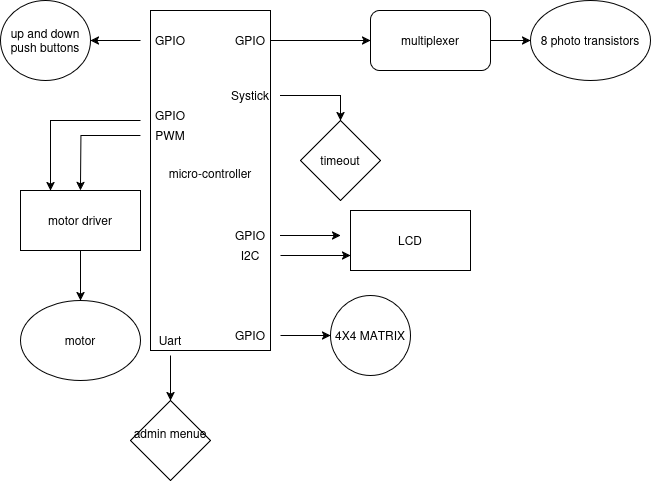

The diagram above was exported from draw.io. Its source (the exported page's mxGraphModel, read from the mxfile embedded in the PNG):
<mxGraphModel dx="1106" dy="555" grid="1" gridSize="10" guides="1" tooltips="1" connect="1" arrows="1" fold="1" page="1" pageScale="1" pageWidth="850" pageHeight="1100" math="0" shadow="0">
  <root>
    <mxCell id="0" />
    <mxCell id="1" parent="0" />
    <mxCell id="pHP85MaujFTr8OWrM71P-2" style="edgeStyle=orthogonalEdgeStyle;rounded=0;orthogonalLoop=1;jettySize=auto;html=1;entryX=0;entryY=0.5;entryDx=0;entryDy=0;" parent="1" source="cKVmSCA1GTdUARFPXMOm-1" target="pHP85MaujFTr8OWrM71P-1" edge="1">
      <mxGeometry relative="1" as="geometry">
        <Array as="points">
          <mxPoint x="470" y="80" />
          <mxPoint x="470" y="80" />
        </Array>
      </mxGeometry>
    </mxCell>
    <mxCell id="cKVmSCA1GTdUARFPXMOm-1" value="&lt;div&gt;micro-controller&lt;/div&gt;&lt;div&gt;&lt;br&gt;&lt;/div&gt;" style="rounded=0;whiteSpace=wrap;html=1;" parent="1" vertex="1">
      <mxGeometry x="320" y="50" width="120" height="340" as="geometry" />
    </mxCell>
    <mxCell id="pHP85MaujFTr8OWrM71P-24" style="edgeStyle=orthogonalEdgeStyle;rounded=0;orthogonalLoop=1;jettySize=auto;html=1;entryX=0;entryY=0.5;entryDx=0;entryDy=0;" parent="1" source="pHP85MaujFTr8OWrM71P-1" target="pHP85MaujFTr8OWrM71P-23" edge="1">
      <mxGeometry relative="1" as="geometry" />
    </mxCell>
    <mxCell id="pHP85MaujFTr8OWrM71P-1" value="multiplexer" style="rounded=1;whiteSpace=wrap;html=1;" parent="1" vertex="1">
      <mxGeometry x="540" y="50" width="120" height="60" as="geometry" />
    </mxCell>
    <mxCell id="pHP85MaujFTr8OWrM71P-3" value="GPIO" style="text;html=1;align=center;verticalAlign=middle;whiteSpace=wrap;rounded=0;" parent="1" vertex="1">
      <mxGeometry x="390" y="65" width="60" height="30" as="geometry" />
    </mxCell>
    <mxCell id="pHP85MaujFTr8OWrM71P-7" style="edgeStyle=orthogonalEdgeStyle;rounded=0;orthogonalLoop=1;jettySize=auto;html=1;" parent="1" source="pHP85MaujFTr8OWrM71P-4" edge="1">
      <mxGeometry relative="1" as="geometry">
        <mxPoint x="250" y="230" as="targetPoint" />
      </mxGeometry>
    </mxCell>
    <mxCell id="pHP85MaujFTr8OWrM71P-4" value="PWM" style="text;html=1;align=center;verticalAlign=middle;whiteSpace=wrap;rounded=0;" parent="1" vertex="1">
      <mxGeometry x="310" y="160" width="60" height="30" as="geometry" />
    </mxCell>
    <mxCell id="pHP85MaujFTr8OWrM71P-13" style="edgeStyle=orthogonalEdgeStyle;rounded=0;orthogonalLoop=1;jettySize=auto;html=1;entryX=0.5;entryY=0;entryDx=0;entryDy=0;" parent="1" source="pHP85MaujFTr8OWrM71P-9" target="pHP85MaujFTr8OWrM71P-12" edge="1">
      <mxGeometry relative="1" as="geometry" />
    </mxCell>
    <mxCell id="pHP85MaujFTr8OWrM71P-9" value="motor driver" style="rounded=0;whiteSpace=wrap;html=1;" parent="1" vertex="1">
      <mxGeometry x="190" y="230" width="120" height="60" as="geometry" />
    </mxCell>
    <mxCell id="pHP85MaujFTr8OWrM71P-11" style="edgeStyle=orthogonalEdgeStyle;rounded=0;orthogonalLoop=1;jettySize=auto;html=1;entryX=0.25;entryY=0;entryDx=0;entryDy=0;" parent="1" source="pHP85MaujFTr8OWrM71P-10" target="pHP85MaujFTr8OWrM71P-9" edge="1">
      <mxGeometry relative="1" as="geometry">
        <Array as="points">
          <mxPoint x="220" y="160" />
        </Array>
      </mxGeometry>
    </mxCell>
    <mxCell id="pHP85MaujFTr8OWrM71P-10" value="GPIO" style="text;html=1;align=center;verticalAlign=middle;whiteSpace=wrap;rounded=0;" parent="1" vertex="1">
      <mxGeometry x="310" y="140" width="60" height="30" as="geometry" />
    </mxCell>
    <mxCell id="pHP85MaujFTr8OWrM71P-12" value="motor" style="ellipse;whiteSpace=wrap;html=1;" parent="1" vertex="1">
      <mxGeometry x="190" y="340" width="120" height="80" as="geometry" />
    </mxCell>
    <mxCell id="pHP85MaujFTr8OWrM71P-15" value="up and down push buttons" style="ellipse;whiteSpace=wrap;html=1;" parent="1" vertex="1">
      <mxGeometry x="170" y="40" width="90" height="80" as="geometry" />
    </mxCell>
    <mxCell id="pHP85MaujFTr8OWrM71P-34" style="edgeStyle=orthogonalEdgeStyle;rounded=0;orthogonalLoop=1;jettySize=auto;html=1;entryX=1;entryY=0.5;entryDx=0;entryDy=0;" parent="1" source="pHP85MaujFTr8OWrM71P-17" target="pHP85MaujFTr8OWrM71P-15" edge="1">
      <mxGeometry relative="1" as="geometry" />
    </mxCell>
    <mxCell id="pHP85MaujFTr8OWrM71P-17" value="GPIO" style="text;html=1;align=center;verticalAlign=middle;whiteSpace=wrap;rounded=0;" parent="1" vertex="1">
      <mxGeometry x="310" y="65" width="60" height="30" as="geometry" />
    </mxCell>
    <mxCell id="pHP85MaujFTr8OWrM71P-19" value="4X4 MATRIX" style="ellipse;whiteSpace=wrap;html=1;" parent="1" vertex="1">
      <mxGeometry x="500" y="335" width="80" height="80" as="geometry" />
    </mxCell>
    <mxCell id="pHP85MaujFTr8OWrM71P-25" style="edgeStyle=orthogonalEdgeStyle;rounded=0;orthogonalLoop=1;jettySize=auto;html=1;" parent="1" source="pHP85MaujFTr8OWrM71P-22" target="pHP85MaujFTr8OWrM71P-19" edge="1">
      <mxGeometry relative="1" as="geometry" />
    </mxCell>
    <mxCell id="pHP85MaujFTr8OWrM71P-22" value="GPIO" style="text;html=1;align=center;verticalAlign=middle;whiteSpace=wrap;rounded=0;" parent="1" vertex="1">
      <mxGeometry x="390" y="360" width="60" height="30" as="geometry" />
    </mxCell>
    <mxCell id="pHP85MaujFTr8OWrM71P-23" value="8 photo transistors" style="ellipse;whiteSpace=wrap;html=1;" parent="1" vertex="1">
      <mxGeometry x="700" y="40" width="120" height="80" as="geometry" />
    </mxCell>
    <mxCell id="pHP85MaujFTr8OWrM71P-26" value="LCD" style="rounded=0;whiteSpace=wrap;html=1;" parent="1" vertex="1">
      <mxGeometry x="520" y="250" width="120" height="60" as="geometry" />
    </mxCell>
    <mxCell id="pHP85MaujFTr8OWrM71P-30" style="edgeStyle=orthogonalEdgeStyle;rounded=0;orthogonalLoop=1;jettySize=auto;html=1;" parent="1" source="pHP85MaujFTr8OWrM71P-27" edge="1">
      <mxGeometry relative="1" as="geometry">
        <mxPoint x="510" y="275" as="targetPoint" />
      </mxGeometry>
    </mxCell>
    <mxCell id="pHP85MaujFTr8OWrM71P-27" value="GPIO" style="text;html=1;align=center;verticalAlign=middle;whiteSpace=wrap;rounded=0;" parent="1" vertex="1">
      <mxGeometry x="390" y="260" width="60" height="30" as="geometry" />
    </mxCell>
    <mxCell id="pHP85MaujFTr8OWrM71P-29" style="edgeStyle=orthogonalEdgeStyle;rounded=0;orthogonalLoop=1;jettySize=auto;html=1;entryX=0;entryY=0.75;entryDx=0;entryDy=0;" parent="1" source="pHP85MaujFTr8OWrM71P-28" target="pHP85MaujFTr8OWrM71P-26" edge="1">
      <mxGeometry relative="1" as="geometry" />
    </mxCell>
    <mxCell id="pHP85MaujFTr8OWrM71P-28" value="I2C" style="text;html=1;align=center;verticalAlign=middle;whiteSpace=wrap;rounded=0;" parent="1" vertex="1">
      <mxGeometry x="390" y="280" width="60" height="30" as="geometry" />
    </mxCell>
    <mxCell id="pHP85MaujFTr8OWrM71P-32" style="edgeStyle=orthogonalEdgeStyle;rounded=0;orthogonalLoop=1;jettySize=auto;html=1;" parent="1" source="pHP85MaujFTr8OWrM71P-31" target="pHP85MaujFTr8OWrM71P-33" edge="1">
      <mxGeometry relative="1" as="geometry">
        <mxPoint x="510" y="200" as="targetPoint" />
      </mxGeometry>
    </mxCell>
    <mxCell id="pHP85MaujFTr8OWrM71P-31" value="Systick" style="text;html=1;align=center;verticalAlign=middle;whiteSpace=wrap;rounded=0;" parent="1" vertex="1">
      <mxGeometry x="390" y="120" width="60" height="30" as="geometry" />
    </mxCell>
    <mxCell id="pHP85MaujFTr8OWrM71P-33" value="timeout" style="rhombus;whiteSpace=wrap;html=1;" parent="1" vertex="1">
      <mxGeometry x="470" y="160" width="80" height="80" as="geometry" />
    </mxCell>
    <mxCell id="gWhUab86C0n8qFcdwF0T-3" style="edgeStyle=orthogonalEdgeStyle;rounded=0;orthogonalLoop=1;jettySize=auto;html=1;entryX=0.5;entryY=0;entryDx=0;entryDy=0;" edge="1" parent="1" source="gWhUab86C0n8qFcdwF0T-1" target="gWhUab86C0n8qFcdwF0T-2">
      <mxGeometry relative="1" as="geometry" />
    </mxCell>
    <mxCell id="gWhUab86C0n8qFcdwF0T-1" value="Uart" style="text;html=1;align=center;verticalAlign=middle;whiteSpace=wrap;rounded=0;" vertex="1" parent="1">
      <mxGeometry x="310" y="365" width="60" height="30" as="geometry" />
    </mxCell>
    <mxCell id="gWhUab86C0n8qFcdwF0T-2" value="&lt;div&gt;admin menue&lt;/div&gt;&lt;div&gt;&lt;br&gt;&lt;/div&gt;" style="rhombus;whiteSpace=wrap;html=1;" vertex="1" parent="1">
      <mxGeometry x="300" y="440" width="80" height="80" as="geometry" />
    </mxCell>
  </root>
</mxGraphModel>